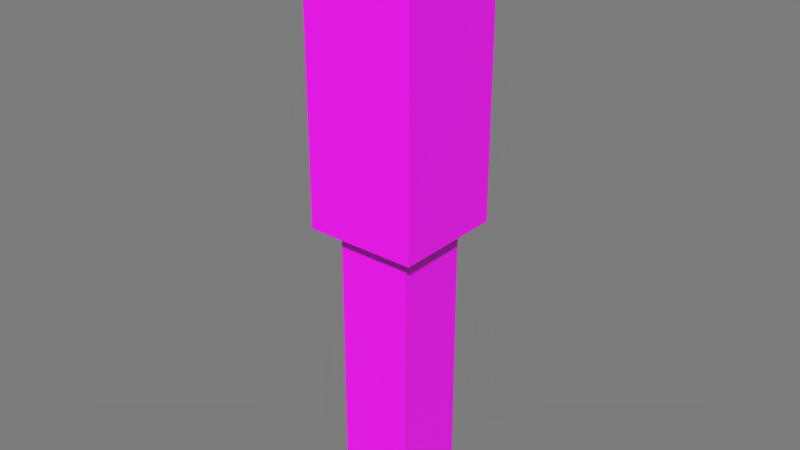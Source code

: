 # Source: nc_torch_torch.blend  (saved by Blender 2.81.8; exported with 4.5.12 LTS)
import bpy
from mathutils import Matrix  # noqa: F401  (used for matrix-valued properties, if any)

bpy.ops.wm.read_factory_settings(use_empty=True)
scene = bpy.context.scene
scene.name = 'Scene'

# ---- collections
col_default_collection = bpy.data.collections.new('Default Collection'); scene.collection.children.link(col_default_collection)

# ---- images (referenced by path relative to the original .blend; pixels are not part of the script)
import os
ASSET_DIR = os.environ.get("B2B_ASSET_DIR", "")  # directory of the original .blend (textures are referenced by path, not embedded)
HERE = os.path.dirname(os.path.abspath(__file__))  # packed textures are extracted next to this script under _unpacked/

def load_image(name, relpath, width, height, colorspace="sRGB"):
    """Load a texture the original file referenced (path relative to the .blend, or extracted next to this script)."""
    p = next((c for c in (os.path.join(HERE, relpath), os.path.join(ASSET_DIR, relpath)) if relpath and os.path.exists(c)), "")
    if p:
        img = bpy.data.images.load(p, check_existing=True)
        img.name = name
    else:  # same state as the original file: an image datablock whose file is absent (Cycles renders it pink)
        img = bpy.data.images.new(name, width, height)
        img.source = "FILE"
        img.filepath = "//" + (relpath or name)
    img.colorspace_settings.name = colorspace
    return img
img_nc_torch_coal_png = load_image('nc_torch_coal.png', 'nc_torch_coal.png', 1024, 1024, 'sRGB')
img_nc_tree_tree_top_png = load_image('nc_tree_tree_top.png', 'nc_tree_tree_top.png', 1024, 1024, 'sRGB')
img_nc_tree_tree_side_png = load_image('nc_tree_tree_side.png', 'nc_tree_tree_side.png', 1024, 1024, 'sRGB')
img_nc_torch_flame_png = load_image('nc_torch_flame.png', 'nc_torch_flame.png', 1024, 1024, 'sRGB')

# ---- materials (node trees are filled in below, after node groups)
mat_top = bpy.data.materials.new('top')
mat_top.use_transparent_shadow = False
mat_bottom = bpy.data.materials.new('bottom')
mat_bottom.use_transparent_shadow = False
mat_side = bpy.data.materials.new('side')
mat_side.use_transparent_shadow = False
mat_flame = bpy.data.materials.new('flame')
mat_flame.use_transparent_shadow = False

# ---- material node trees
mat_top.use_nodes = True; mat_top.node_tree.nodes.clear()
_N = mat_top.node_tree.nodes; _L = mat_top.node_tree.links
n0 = _N.new('ShaderNodeOutputMaterial'); n0.name = 'Material Output'; n0.location = (300, 300)
n1 = _N.new('ShaderNodeBsdfPrincipled'); n1.name = 'Principled BSDF'; n1.location = (10, 300)
n1.distribution = 'GGX'
n1.subsurface_method = 'BURLEY'
n1.inputs[3].default_value = 1.45
n1.inputs[27].default_value = (0.0, 0.0, 0.0, 1.0)
n1.inputs[28].default_value = 1.0
n2 = _N.new('ShaderNodeTexImage'); n2.name = 'Image Texture'; n2.location = (-280, 280)
n2.image = img_nc_torch_coal_png
n2.interpolation = 'Closest'
_L.new(n1.outputs[0], n0.inputs[0])
_L.new(n2.outputs[0], n1.inputs[0])
n0.is_active_output = True
mat_bottom.use_nodes = True; mat_bottom.node_tree.nodes.clear()
_N = mat_bottom.node_tree.nodes; _L = mat_bottom.node_tree.links
n0 = _N.new('ShaderNodeOutputMaterial'); n0.name = 'Material Output'; n0.location = (300, 300)
n1 = _N.new('ShaderNodeBsdfPrincipled'); n1.name = 'Principled BSDF'; n1.location = (10, 300)
n1.distribution = 'GGX'
n1.subsurface_method = 'BURLEY'
n1.inputs[3].default_value = 1.45
n1.inputs[27].default_value = (0.0, 0.0, 0.0, 1.0)
n1.inputs[28].default_value = 1.0
n2 = _N.new('ShaderNodeTexImage'); n2.name = 'Image Texture'; n2.location = (-280, 280)
n2.image = img_nc_tree_tree_top_png
n2.interpolation = 'Closest'
_L.new(n1.outputs[0], n0.inputs[0])
_L.new(n2.outputs[0], n1.inputs[0])
n0.is_active_output = True
mat_side.use_nodes = True; mat_side.node_tree.nodes.clear()
_N = mat_side.node_tree.nodes; _L = mat_side.node_tree.links
n0 = _N.new('ShaderNodeOutputMaterial'); n0.name = 'Material Output'; n0.location = (300, 300)
n1 = _N.new('ShaderNodeBsdfPrincipled'); n1.name = 'Principled BSDF'; n1.location = (10, 300)
n1.distribution = 'GGX'
n1.subsurface_method = 'BURLEY'
n1.inputs[3].default_value = 1.45
n1.inputs[27].default_value = (0.0, 0.0, 0.0, 1.0)
n1.inputs[28].default_value = 1.0
n2 = _N.new('ShaderNodeTexImage'); n2.name = 'Image Texture'; n2.location = (-280, 280)
n2.image = img_nc_tree_tree_side_png
n2.interpolation = 'Closest'
_L.new(n1.outputs[0], n0.inputs[0])
_L.new(n2.outputs[0], n1.inputs[0])
n0.is_active_output = True
mat_flame.use_nodes = True; mat_flame.node_tree.nodes.clear()
_N = mat_flame.node_tree.nodes; _L = mat_flame.node_tree.links
n0 = _N.new('ShaderNodeOutputMaterial'); n0.name = 'Material Output'; n0.location = (300, 300)
n1 = _N.new('ShaderNodeBsdfPrincipled'); n1.name = 'Principled BSDF'; n1.location = (10, 300)
n1.distribution = 'GGX'
n1.subsurface_method = 'BURLEY'
n1.inputs[3].default_value = 1.45
n1.inputs[27].default_value = (0.0, 0.0, 0.0, 1.0)
n1.inputs[28].default_value = 1.0
n2 = _N.new('ShaderNodeTexImage'); n2.name = 'Image Texture'; n2.location = (-280, 280)
n2.image = img_nc_torch_flame_png
n2.interpolation = 'Closest'
_L.new(n1.outputs[0], n0.inputs[0])
_L.new(n2.outputs[0], n1.inputs[0])
n0.is_active_output = True

# ---- world
world_world = bpy.data.worlds.new('World'); scene.world = world_world
world_world.use_nodes = True; world_world.node_tree.nodes.clear()
_N = world_world.node_tree.nodes; _L = world_world.node_tree.links
n0 = _N.new('ShaderNodeOutputWorld'); n0.name = 'World Output'; n0.location = (300, 300)
n1 = _N.new('ShaderNodeBackground'); n1.name = 'Background'; n1.location = (10, 300)
n1.inputs[0].default_value = (0.2, 0.2, 0.2, 1.0)
_L.new(n1.outputs[0], n0.inputs[0])
n0.is_active_output = True
world_world.color = (0.05088, 0.05088, 0.05088)
world_world.use_sun_shadow = False
world_world.sun_shadow_jitter_overblur = 0.0

# ---- meshes
me_cube = bpy.data.meshes.new('Cube')
me_cube.from_pydata([(-0.125, -0.125, -1.0), (-0.125, -0.125, 0.75), (-0.125, 0.125, -1.0), (-0.125, 0.125, 0.75), (0.125, -0.125, -1.0), (0.125, -0.125, 0.75), (0.125, 0.125, -1.0), (0.125, 0.125, 0.75), (-0.1875, -0.1875, 0.0), (-0.1875, -0.1875, 1.0), (-0.1875, 0.1875, 0.0), (-0.1875, 0.1875, 1.0), (0.1875, -0.1875, 0.0), (0.1875, -0.1875, 1.0), (0.1875, 0.1875, 0.0), (0.1875, 0.1875, 1.0)], [], [(0, 1, 3, 2), (2, 3, 7, 6), (6, 7, 5, 4), (4, 5, 1, 0), (2, 6, 4, 0), (7, 3, 1, 5), (8, 9, 11, 10), (10, 11, 15, 14), (14, 15, 13, 12), (12, 13, 9, 8)])
me_cube.polygons.foreach_set('material_index', [2, 2, 2, 2, 1, 0, 3, 3, 3, 3])
_uv = me_cube.uv_layers.new(name='UVMap')
_uv.uv.foreach_set('vector', [0.5625, 0.0, 0.5625, 1.0, 0.4375, 1.0, 0.4375, 0.0, 0.5625, 0.0, 0.5625, 1.0, 0.4375, 1.0, 0.4375, 0.0, 0.5625, 0.0, 0.5625, 1.0, 0.4375, 1.0, 0.4375, 0.0, 0.5625, 0.0, 0.5625, 1.0, 0.4375, 1.0, 0.4375, 0.0, 0.5625, 0.5625, 0.4375, 0.5625, 0.4375, 0.4375, 0.5625, 0.4375, 0.4375, 0.4375, 0.5625, 0.4375, 0.5625, 0.5625, 0.4375, 0.5625, 1.0, 0.0, 1.0, 1.0, 0.0, 1.0, 0.0, 0.0, 1.0, 0.0, 1.0, 1.0, 0.0, 1.0, 0.0, 0.0, 1.0, 0.0, 1.0, 1.0, 0.0, 1.0, 0.0, 0.0, 1.0, 0.0, 1.0, 1.0, 0.0, 1.0, 0.0, 0.0])
me_cube.materials.append(mat_top)
me_cube.materials.append(mat_bottom)
me_cube.materials.append(mat_side)
me_cube.materials.append(mat_flame)
me_cube.use_remesh_preserve_volume = False
me_cube.use_remesh_preserve_attributes = False
me_cube.use_mirror_vertex_groups = False
me_cube.update()

# ---- objects
ob_cube = bpy.data.objects.new('Cube', me_cube)

# ---- transforms, parenting, visibility, modifiers, constraints
ob_cube.location = (0.0, 0.0, 0.0)
ob_cube.scale = (0.5, 0.5, 0.5)
ob_cube.lineart.crease_threshold = 0.0

# ---- collection membership
scene.collection.objects.link(ob_cube)

# ---- scene / render settings (as saved in the file)
scene.frame_start = 1; scene.frame_end = 250; scene.frame_set(1)
scene.render.engine = 'BLENDER_EEVEE_NEXT'
scene.render.resolution_percentage = 50
scene.render.dither_intensity = 0.0
scene.render.filter_size = 1.0
scene.render.motion_blur_shutter = 1.0
scene.cycles.use_denoising = False
scene.cycles.samples = 128
scene.cycles.sampling_pattern = 'TABULATED_SOBOL'
scene.cycles.use_adaptive_sampling = False
scene.cycles.use_light_tree = False
scene.view_settings.view_transform = 'Standard'
bpy.context.view_layer.update()

# ---- added for rendering (the .blend has no active camera and no usable light): camera, sun
cam_auto = bpy.data.cameras.new('AutoCamera')
cam_auto.lens = 50.0
cam_auto.sensor_width = 36.0
cam_auto.clip_end = 1000.0
ob_auto_camera = bpy.data.objects.new('AutoCamera', cam_auto)
scene.collection.objects.link(ob_auto_camera)
ob_auto_camera.location = (0.9572, -1.14864, 0.76576)
ob_auto_camera.rotation_euler = (1.09748, -7.21219e-08, 0.694738)
scene.camera = ob_auto_camera
light_auto_sun = bpy.data.lights.new('AutoSun', 'SUN')
light_auto_sun.energy = 3.0
light_auto_sun.angle = 0.0523599
ob_auto_sun = bpy.data.objects.new('AutoSun', light_auto_sun)
scene.collection.objects.link(ob_auto_sun)
ob_auto_sun.rotation_euler = (0.872665, 0.174533, 0.523599)
bpy.context.view_layer.update()
